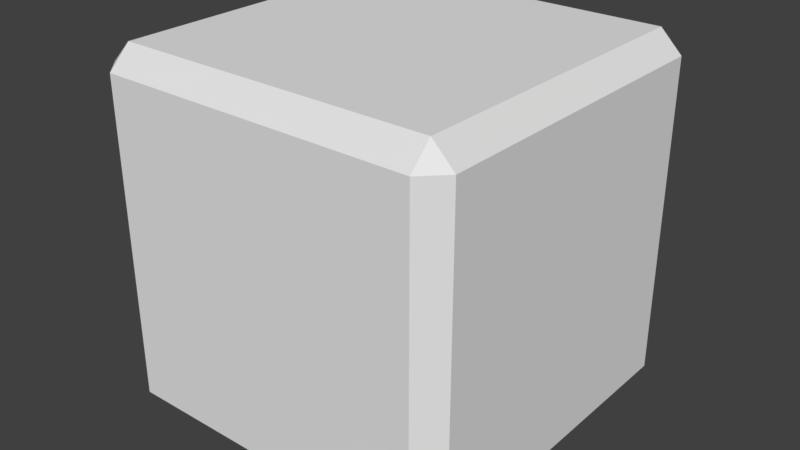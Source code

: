 # Source: smb_prop_unknown.blend  (saved by Blender 2.79.0; exported with 4.5.12 LTS)
import bpy
from mathutils import Matrix  # noqa: F401  (used for matrix-valued properties, if any)

bpy.ops.wm.read_factory_settings(use_empty=True)
scene = bpy.context.scene
scene.name = 'Scene'

# ---- collections
col_collection_1 = bpy.data.collections.new('Collection 1'); scene.collection.children.link(col_collection_1)

# ---- materials (node trees are filled in below, after node groups)
mat_mtl_smb_unknown = bpy.data.materials.new('mtl_smb_unknown')
mat_mtl_smb_unknown.alpha_threshold = 0.0
mat_mtl_smb_unknown.use_transparent_shadow = False
mat_mtl_smb_unknown.roughness = 0.5

# ---- material node trees

# ---- world
world_world = bpy.data.worlds.new('World'); scene.world = world_world
world_world.color = (0.05088, 0.05088, 0.05088)
world_world.use_sun_shadow = False
world_world.sun_shadow_jitter_overblur = 0.0
world_world.cycles.sampling_method = 'MANUAL'

# ---- meshes
me_g_unknown_lod1 = bpy.data.meshes.new('g_unknown_lod1')
me_g_unknown_lod1.from_pydata([(-1.192e-07, 0.0, -1.192e-07), (-1.192e-07, 0.0, -1.192e-07), (-1.192e-07, 0.0, -1.192e-07), (-1.192e-07, 0.0, -1.192e-07), (-1.192e-07, 0.0, -1.192e-07), (-1.192e-07, 0.0, -1.192e-07), (-1.192e-07, 0.0, -1.192e-07), (-1.192e-07, 0.0, -1.192e-07)], [(4, 7)], [(2, 5, 0)])
_uv = me_g_unknown_lod1.uv_layers.new(name='UVMap')
_uv.uv.foreach_set('vector', [0.9375, 0.0625, 0.9375, 0.0, 1.0, 0.0625])
_ca = me_g_unknown_lod1.color_attributes.new('Col', 'BYTE_COLOR', 'CORNER')
_ca.data.foreach_set('color', [1.0, 1.0, 1.0, 1.0, 1.0, 1.0, 1.0, 1.0, 1.0, 1.0, 1.0, 1.0])
me_g_unknown_lod1.materials.append(mat_mtl_smb_unknown)
me_g_unknown_lod1.use_remesh_preserve_volume = False
me_g_unknown_lod1.use_remesh_preserve_attributes = False
me_g_unknown_lod1.use_mirror_vertex_groups = False
me_g_unknown_lod1.update()
me_co_culling = bpy.data.meshes.new('co_culling')
me_co_culling.from_pydata([(0.0, 0.0, 0.0), (0.0, 0.0, 0.0), (0.0, 0.0, 0.0), (0.0, 0.0, 0.0), (0.0, 0.0, 0.0), (0.0, 0.0, 0.0), (0.0, 0.0, 0.0), (0.0, 0.0, 0.0)], [], [(0, 1, 3, 2), (2, 3, 7, 6), (6, 7, 5, 4), (4, 5, 1, 0), (2, 6, 4, 0), (7, 3, 1, 5)])
me_co_culling.use_remesh_preserve_volume = False
me_co_culling.use_remesh_preserve_attributes = False
me_co_culling.use_mirror_vertex_groups = False
me_co_culling.update()
me_g_unknown = bpy.data.meshes.new('g_unknown')
me_g_unknown.from_pydata([(0.06, 0.0, 0.06), (0.0, 0.06, 0.06), (0.06, 0.06, 0.0), (0.0, 0.06, 0.94), (0.06, 0.0, 0.94), (0.06, 0.06, 1.0), (0.06, 0.94, 0.0), (0.0, 0.94, 0.06), (0.06, 1.0, 0.06), (0.06, 0.94, 1.0), (0.06, 1.0, 0.94), (0.0, 0.94, 0.94), (0.94, 0.06, 0.0), (1.0, 0.06, 0.06), (0.94, 0.0, 0.06), (0.94, 0.06, 1.0), (0.94, 0.0, 0.94), (1.0, 0.06, 0.94), (0.94, 1.0, 0.06), (1.0, 0.94, 0.06), (0.94, 0.94, 0.0), (0.94, 0.94, 1.0), (1.0, 0.94, 0.94), (0.94, 1.0, 0.94), (0.06, 0.06, 0.0), (0.06, 0.06, 0.0), (0.06, 0.06, 0.0), (0.06, 0.0, 0.06), (0.06, 0.0, 0.06), (0.06, 0.0, 0.06), (0.0, 0.06, 0.06), (0.0, 0.06, 0.06), (0.0, 0.06, 0.06), (0.06, 0.06, 1.0), (0.06, 0.06, 1.0), (0.06, 0.06, 1.0), (0.0, 0.06, 0.94), (0.0, 0.06, 0.94), (0.0, 0.06, 0.94), (0.06, 0.0, 0.94), (0.06, 0.0, 0.94), (0.06, 0.0, 0.94), (0.06, 1.0, 0.06), (0.06, 1.0, 0.06), (0.06, 1.0, 0.06), (0.06, 0.94, 0.0), (0.06, 0.94, 0.0), (0.06, 0.94, 0.0), (0.0, 0.94, 0.06), (0.0, 0.94, 0.06), (0.0, 0.94, 0.06), (0.0, 0.94, 0.94), (0.0, 0.94, 0.94), (0.0, 0.94, 0.94), (0.06, 0.94, 1.0), (0.06, 0.94, 1.0), (0.06, 0.94, 1.0), (0.06, 1.0, 0.94), (0.06, 1.0, 0.94), (0.06, 1.0, 0.94), (0.94, 0.0, 0.06), (0.94, 0.0, 0.06), (0.94, 0.0, 0.06), (0.94, 0.06, 0.0), (0.94, 0.06, 0.0), (0.94, 0.06, 0.0), (1.0, 0.06, 0.06), (1.0, 0.06, 0.06), (1.0, 0.06, 0.06), (1.0, 0.06, 0.94), (1.0, 0.06, 0.94), (1.0, 0.06, 0.94), (0.94, 0.06, 1.0), (0.94, 0.06, 1.0), (0.94, 0.06, 1.0), (0.94, 0.0, 0.94), (0.94, 0.0, 0.94), (0.94, 0.0, 0.94), (0.94, 0.94, 0.0), (0.94, 0.94, 0.0), (0.94, 0.94, 0.0), (0.94, 1.0, 0.06), (0.94, 1.0, 0.06), (0.94, 1.0, 0.06), (1.0, 0.94, 0.06), (1.0, 0.94, 0.06), (1.0, 0.94, 0.06), (0.94, 1.0, 0.94), (0.94, 1.0, 0.94), (0.94, 1.0, 0.94), (0.94, 0.94, 1.0), (0.94, 0.94, 1.0), (0.94, 0.94, 1.0), (1.0, 0.94, 0.94), (1.0, 0.94, 0.94), (1.0, 0.94, 0.94), (0.21, 0.1, 1.0), (0.79, 0.1, 1.0), (0.79, 0.85, 1.0), (0.21, 0.85, 1.0), (0.21, 0.1, 0.0), (0.79, 0.1, 0.0), (0.79, 0.85, 0.0), (0.21, 0.85, 0.0)], [], [(85, 94, 70, 67), (43, 58, 88, 82), (61, 76, 40, 28), (91, 98, 97, 96, 99, 55, 34, 73), (31, 37, 52, 49), (27, 30, 24), (36, 39, 33), (45, 48, 42), (54, 57, 51), (63, 66, 60), (72, 75, 69), (81, 84, 78), (90, 93, 87), (25, 64, 62, 29), (35, 56, 53, 3), (74, 5, 4, 77), (46, 26, 32, 50), (59, 8, 7, 11), (9, 92, 89, 10), (22, 19, 18, 23), (16, 14, 68, 71), (21, 15, 17, 95), (0, 41, 38, 1), (65, 79, 86, 13), (80, 47, 44, 83), (6, 20, 12, 101, 102, 103), (55, 99, 98, 91), (99, 96, 97, 98), (103, 102, 101, 100), (100, 101, 12, 2, 6, 103)])
_uv = me_g_unknown.uv_layers.new(name='UVMap')
_uv.uv.foreach_set('vector', [0.9375, 0.0625, 0.9375, 0.9375, 0.0625, 0.9375, 0.0625, 0.0625, 0.9375, 0.0625, 0.9375, 0.9375, 0.0625, 0.9375, 0.0625, 0.0625, 0.9375, 0.0625, 0.9375, 0.9375, 0.0625, 0.9375, 0.0625, 0.0625, 0.9375, 0.9375, 0.7884, 0.848, 0.7884, 0.1023, 0.2116, 0.1023, 0.2116, 0.848, 0.0625, 0.9375, 0.0625, 0.0625, 0.9375, 0.0625, 0.9375, 0.0625, 0.9375, 0.9375, 0.0625, 0.9375, 0.0625, 0.0625, 0.0625, 0.0625, 0.0, 0.0625, 0.0625, 0.0, 0.9375, 0.9375, 1.0, 0.9375, 0.9375, 1.0, 0.0625, 0.0625, 0.0, 0.0625, 0.0625, 0.0, 0.0625, 0.9375, 0.0625, 1.0, 0.0, 0.9375, 0.9375, 0.9375, 1.0, 0.9375, 0.9375, 1.0, 0.9375, 0.0625, 0.9375, 0.0, 1.0, 0.0625, 0.0625, 0.0625, 0.0, 0.0625, 0.0625, 0.0, 0.9375, 0.9375, 1.0, 0.9375, 0.9375, 1.0, 0.0625, 0.0, 0.9375, 0.0, 0.9375, 0.0625, 0.0625, 0.0625, 0.0625, 0.0625, 0.0625, 0.9375, 0.0, 0.9375, 0.0, 0.0625, 0.9375, 0.0625, 0.0625, 0.0625, 0.0625, 0.0, 0.9375, 0.0, 0.0625, 0.0625, 0.0625, 0.9375, 0.0, 0.9375, 0.0, 0.0625, 0.9375, 0.9375, 0.9375, 0.0625, 1.0, 0.0625, 1.0, 0.9375, 0.0625, 0.9375, 0.9375, 0.9375, 0.9375, 1.0, 0.0625, 1.0, 0.9375, 0.9375, 0.9375, 0.0625, 1.0, 0.0625, 1.0, 0.9375, 0.9375, 0.9375, 0.9375, 0.0625, 1.0, 0.0625, 1.0, 0.9375, 0.9375, 0.9375, 0.9375, 0.0625, 1.0, 0.0625, 1.0, 0.9375, 0.0625, 0.0625, 0.0625, 0.9375, 0.0, 0.9375, 0.0, 0.0625, 0.9375, 0.9375, 0.9375, 0.0625, 1.0, 0.0625, 1.0, 0.9375, 0.9375, 0.0625, 0.0625, 0.0625, 0.0625, 0.0, 0.9375, 0.0, 0.9375, 0.9375, 0.0625, 0.9375, 0.0625, 0.0625, 0.2116, 0.1023, 0.2116, 0.848, 0.7884, 0.848, 0.0625, 0.9375, 0.2116, 0.848, 0.7884, 0.848, 0.9375, 0.9375, 0.2344, 0.3516, 0.2344, 0.3516, 0.2344, 0.3516, 0.2344, 0.3516, 0.2344, 0.3516, 0.2344, 0.3516, 0.2344, 0.3516, 0.2344, 0.3516, 0.7884, 0.1023, 0.2116, 0.1023, 0.0625, 0.0625, 0.9375, 0.0625, 0.9375, 0.9375, 0.7884, 0.848])
_ca = me_g_unknown.color_attributes.new('Col', 'BYTE_COLOR', 'CORNER')
_ca.data.foreach_set('color', [1.0, 1.0, 1.0, 1.0, 1.0, 1.0, 1.0, 1.0, 1.0, 1.0, 1.0, 1.0, 1.0, 1.0, 1.0, 1.0, 1.0, 1.0, 1.0, 1.0, 1.0, 1.0, 1.0, 1.0, 1.0, 1.0, 1.0, 1.0, 1.0, 1.0, 1.0, 1.0, 1.0, 1.0, 1.0, 1.0, 1.0, 1.0, 1.0, 1.0, 1.0, 1.0, 1.0, 1.0, 1.0, 1.0, 1.0, 1.0, 1.0, 1.0, 1.0, 1.0, 1.0, 1.0, 1.0, 1.0, 1.0, 1.0, 1.0, 1.0, 1.0, 1.0, 1.0, 1.0, 1.0, 1.0, 1.0, 1.0, 1.0, 1.0, 1.0, 1.0, 1.0, 1.0, 1.0, 1.0, 1.0, 1.0, 1.0, 1.0, 1.0, 1.0, 1.0, 1.0, 1.0, 1.0, 1.0, 1.0, 1.0, 1.0, 1.0, 1.0, 1.0, 1.0, 1.0, 1.0, 1.0, 1.0, 1.0, 1.0, 1.0, 1.0, 1.0, 1.0, 1.0, 1.0, 1.0, 1.0, 1.0, 1.0, 1.0, 1.0, 1.0, 1.0, 1.0, 1.0, 1.0, 1.0, 1.0, 1.0, 1.0, 1.0, 1.0, 1.0, 1.0, 1.0, 1.0, 1.0, 1.0, 1.0, 1.0, 1.0, 1.0, 1.0, 1.0, 1.0, 1.0, 1.0, 1.0, 1.0, 1.0, 1.0, 1.0, 1.0, 1.0, 1.0, 1.0, 1.0, 1.0, 1.0, 1.0, 1.0, 1.0, 1.0, 1.0, 1.0, 1.0, 1.0, 1.0, 1.0, 1.0, 1.0, 1.0, 1.0, 1.0, 1.0, 1.0, 1.0, 1.0, 1.0, 1.0, 1.0, 1.0, 1.0, 1.0, 1.0, 1.0, 1.0, 1.0, 1.0, 1.0, 1.0, 1.0, 1.0, 1.0, 1.0, 1.0, 1.0, 1.0, 1.0, 1.0, 1.0, 1.0, 1.0, 1.0, 1.0, 1.0, 1.0, 1.0, 1.0, 1.0, 1.0, 1.0, 1.0, 1.0, 1.0, 1.0, 1.0, 1.0, 1.0, 1.0, 1.0, 1.0, 1.0, 1.0, 1.0, 1.0, 1.0, 1.0, 1.0, 1.0, 1.0, 1.0, 1.0, 1.0, 1.0, 1.0, 1.0, 1.0, 1.0, 1.0, 1.0, 1.0, 1.0, 1.0, 1.0, 1.0, 1.0, 1.0, 1.0, 1.0, 1.0, 1.0, 1.0, 1.0, 1.0, 1.0, 1.0, 1.0, 1.0, 1.0, 1.0, 1.0, 1.0, 1.0, 1.0, 1.0, 1.0, 1.0, 1.0, 1.0, 1.0, 1.0, 1.0, 1.0, 1.0, 1.0, 1.0, 1.0, 1.0, 1.0, 1.0, 1.0, 1.0, 1.0, 1.0, 1.0, 1.0, 1.0, 1.0, 1.0, 1.0, 1.0, 1.0, 1.0, 1.0, 1.0, 1.0, 1.0, 1.0, 1.0, 1.0, 1.0, 1.0, 1.0, 1.0, 1.0, 1.0, 1.0, 1.0, 1.0, 1.0, 1.0, 1.0, 1.0, 1.0, 1.0, 1.0, 1.0, 1.0, 1.0, 1.0, 1.0, 1.0, 1.0, 1.0, 1.0, 1.0, 1.0, 1.0, 1.0, 1.0, 1.0, 1.0, 1.0, 1.0, 1.0, 1.0, 1.0, 1.0, 1.0, 1.0, 1.0, 1.0, 1.0, 1.0, 1.0, 1.0, 1.0, 1.0, 1.0, 1.0, 1.0, 1.0, 1.0, 1.0, 1.0, 1.0, 1.0, 1.0, 1.0, 1.0, 1.0, 1.0, 1.0, 1.0, 1.0, 1.0, 1.0, 1.0, 1.0, 1.0, 1.0, 1.0, 1.0, 1.0, 1.0, 1.0, 1.0, 1.0, 1.0, 1.0, 1.0, 1.0, 1.0, 1.0, 1.0, 1.0, 1.0, 1.0, 1.0, 1.0, 1.0, 1.0, 1.0, 1.0, 1.0, 1.0, 1.0, 1.0, 1.0, 1.0, 1.0, 1.0, 1.0, 1.0, 1.0, 1.0, 1.0, 1.0, 1.0, 1.0, 1.0, 1.0, 1.0, 1.0, 1.0, 1.0, 1.0, 1.0, 1.0, 1.0, 1.0, 1.0, 1.0, 1.0, 1.0, 1.0, 1.0, 1.0, 1.0, 1.0, 1.0, 1.0, 1.0, 1.0, 1.0, 1.0, 1.0, 1.0, 1.0, 1.0, 1.0, 1.0, 1.0, 1.0, 1.0, 1.0, 1.0, 1.0, 1.0, 1.0, 1.0, 1.0, 1.0, 1.0, 1.0, 1.0, 1.0, 1.0, 1.0, 1.0, 1.0, 1.0, 1.0, 1.0, 1.0, 1.0, 1.0, 1.0, 1.0, 1.0, 1.0, 1.0, 1.0, 1.0, 1.0, 1.0, 1.0, 1.0, 1.0, 1.0, 1.0, 1.0, 1.0, 1.0, 1.0, 1.0, 1.0, 1.0])
me_g_unknown.materials.append(mat_mtl_smb_unknown)
me_g_unknown.use_remesh_preserve_volume = False
me_g_unknown.use_remesh_preserve_attributes = False
me_g_unknown.use_mirror_vertex_groups = False
me_g_unknown.update()

# ---- objects
ob_g_unknown_lod1 = bpy.data.objects.new('g_unknown_lod1', me_g_unknown_lod1)
ob_co_culling = bpy.data.objects.new('co_culling', me_co_culling)
ob_g_unknown = bpy.data.objects.new('g_unknown', me_g_unknown)

# ---- transforms, parenting, visibility, modifiers, constraints
ob_g_unknown_lod1.location = (0.0, 0.0, 0.0)
ob_g_unknown_lod1.lineart.crease_threshold = 0.0
ob_co_culling.location = (0.0, 0.0, 0.0)
ob_co_culling.lineart.crease_threshold = 0.0
ob_g_unknown.location = (0.0, 0.0, 0.0)
ob_g_unknown.lineart.crease_threshold = 0.0

# ---- collection membership
col_collection_1.objects.link(ob_g_unknown_lod1)
col_collection_1.objects.link(ob_co_culling)
col_collection_1.objects.link(ob_g_unknown)

# ---- scene / render settings (as saved in the file)
scene.frame_start = 1; scene.frame_end = 250; scene.frame_set(1)
scene.render.engine = 'BLENDER_EEVEE_NEXT'
scene.render.resolution_percentage = 50
scene.render.dither_intensity = 0.0
scene.cycles.use_denoising = False
scene.cycles.samples = 128
scene.cycles.sampling_pattern = 'TABULATED_SOBOL'
scene.cycles.use_adaptive_sampling = False
scene.cycles.use_light_tree = False
scene.cycles.blur_glossy = 0.0
scene.cycles.sample_clamp_indirect = 0.0
scene.view_settings.view_transform = 'Standard'
bpy.context.view_layer.update()

# ---- added for rendering (the .blend has no active camera and no usable light): camera, sun
cam_auto = bpy.data.cameras.new('AutoCamera')
cam_auto.lens = 50.0
cam_auto.sensor_width = 36.0
cam_auto.clip_end = 1000.0
ob_auto_camera = bpy.data.objects.new('AutoCamera', cam_auto)
scene.collection.objects.link(ob_auto_camera)
ob_auto_camera.location = (2.10254, -1.42304, 1.78203)
ob_auto_camera.rotation_euler = (1.09748, -7.21219e-08, 0.694738)
scene.camera = ob_auto_camera
light_auto_sun = bpy.data.lights.new('AutoSun', 'SUN')
light_auto_sun.energy = 3.0
light_auto_sun.angle = 0.0523599
ob_auto_sun = bpy.data.objects.new('AutoSun', light_auto_sun)
scene.collection.objects.link(ob_auto_sun)
ob_auto_sun.rotation_euler = (0.872665, 0.174533, 0.523599)
bpy.context.view_layer.update()
